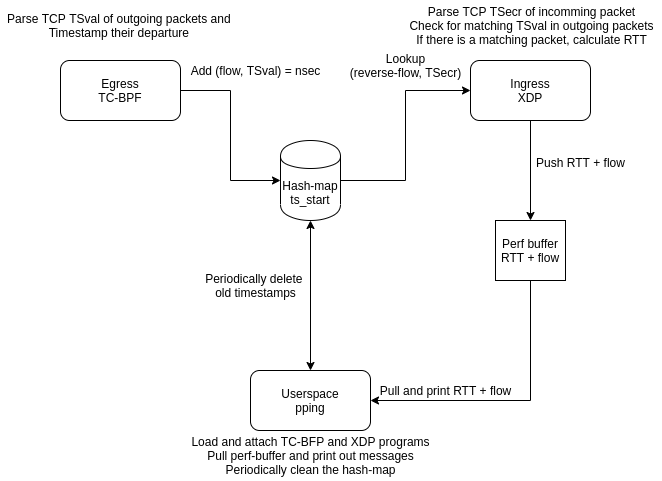

The diagram above was exported from draw.io. Its source (the exported page's mxGraphModel, read from the mxfile embedded in the PNG):
<mxGraphModel dx="2390" dy="2273" grid="1" gridSize="10" guides="1" tooltips="1" connect="1" arrows="1" fold="1" page="0" pageScale="1" pageWidth="827" pageHeight="1169" math="0" shadow="0">
  <root>
    <mxCell id="WIyWlLk6GJQsqaUBKTNV-0" />
    <mxCell id="WIyWlLk6GJQsqaUBKTNV-1" parent="WIyWlLk6GJQsqaUBKTNV-0" />
    <mxCell id="PAda5LTDpMN2-5yuM69l-6" style="edgeStyle=orthogonalEdgeStyle;rounded=0;orthogonalLoop=1;jettySize=auto;html=1;exitX=1;exitY=0.5;exitDx=0;exitDy=0;entryX=0;entryY=0.5;entryDx=0;entryDy=0;" edge="1" parent="WIyWlLk6GJQsqaUBKTNV-1" source="PAda5LTDpMN2-5yuM69l-0" target="PAda5LTDpMN2-5yuM69l-4">
      <mxGeometry relative="1" as="geometry" />
    </mxCell>
    <mxCell id="PAda5LTDpMN2-5yuM69l-0" value="Egress&lt;br&gt;TC-BPF" style="rounded=1;whiteSpace=wrap;html=1;" vertex="1" parent="WIyWlLk6GJQsqaUBKTNV-1">
      <mxGeometry x="-310" y="-860" width="120" height="60" as="geometry" />
    </mxCell>
    <mxCell id="PAda5LTDpMN2-5yuM69l-8" style="edgeStyle=orthogonalEdgeStyle;rounded=0;orthogonalLoop=1;jettySize=auto;html=1;exitX=0.5;exitY=1;exitDx=0;exitDy=0;entryX=0.5;entryY=0;entryDx=0;entryDy=0;" edge="1" parent="WIyWlLk6GJQsqaUBKTNV-1" source="PAda5LTDpMN2-5yuM69l-2" target="PAda5LTDpMN2-5yuM69l-5">
      <mxGeometry relative="1" as="geometry" />
    </mxCell>
    <mxCell id="PAda5LTDpMN2-5yuM69l-2" value="Ingress&lt;br&gt;XDP" style="rounded=1;whiteSpace=wrap;html=1;" vertex="1" parent="WIyWlLk6GJQsqaUBKTNV-1">
      <mxGeometry x="100" y="-860" width="120" height="60" as="geometry" />
    </mxCell>
    <mxCell id="PAda5LTDpMN2-5yuM69l-10" style="edgeStyle=orthogonalEdgeStyle;rounded=0;orthogonalLoop=1;jettySize=auto;html=1;exitX=0.5;exitY=0;exitDx=0;exitDy=0;entryX=0.5;entryY=1;entryDx=0;entryDy=0;startArrow=classic;startFill=1;" edge="1" parent="WIyWlLk6GJQsqaUBKTNV-1" source="PAda5LTDpMN2-5yuM69l-3" target="PAda5LTDpMN2-5yuM69l-4">
      <mxGeometry relative="1" as="geometry" />
    </mxCell>
    <mxCell id="PAda5LTDpMN2-5yuM69l-3" value="Userspace&lt;br&gt;pping" style="rounded=1;whiteSpace=wrap;html=1;" vertex="1" parent="WIyWlLk6GJQsqaUBKTNV-1">
      <mxGeometry x="-120" y="-550" width="120" height="60" as="geometry" />
    </mxCell>
    <mxCell id="PAda5LTDpMN2-5yuM69l-7" style="edgeStyle=orthogonalEdgeStyle;rounded=0;orthogonalLoop=1;jettySize=auto;html=1;exitX=1;exitY=0.5;exitDx=0;exitDy=0;entryX=0;entryY=0.5;entryDx=0;entryDy=0;" edge="1" parent="WIyWlLk6GJQsqaUBKTNV-1" source="PAda5LTDpMN2-5yuM69l-4" target="PAda5LTDpMN2-5yuM69l-2">
      <mxGeometry relative="1" as="geometry" />
    </mxCell>
    <mxCell id="PAda5LTDpMN2-5yuM69l-4" value="Hash-map&lt;br&gt;ts_start" style="shape=cylinder;whiteSpace=wrap;html=1;boundedLbl=1;backgroundOutline=1;" vertex="1" parent="WIyWlLk6GJQsqaUBKTNV-1">
      <mxGeometry x="-90" y="-780" width="60" height="80" as="geometry" />
    </mxCell>
    <mxCell id="PAda5LTDpMN2-5yuM69l-9" style="edgeStyle=orthogonalEdgeStyle;rounded=0;orthogonalLoop=1;jettySize=auto;html=1;exitX=0.5;exitY=1;exitDx=0;exitDy=0;entryX=1;entryY=0.5;entryDx=0;entryDy=0;" edge="1" parent="WIyWlLk6GJQsqaUBKTNV-1" source="PAda5LTDpMN2-5yuM69l-5" target="PAda5LTDpMN2-5yuM69l-3">
      <mxGeometry relative="1" as="geometry" />
    </mxCell>
    <mxCell id="PAda5LTDpMN2-5yuM69l-5" value="Perf buffer&lt;br&gt;RTT + flow" style="rounded=0;whiteSpace=wrap;html=1;" vertex="1" parent="WIyWlLk6GJQsqaUBKTNV-1">
      <mxGeometry x="125" y="-700" width="70" height="60" as="geometry" />
    </mxCell>
    <mxCell id="PAda5LTDpMN2-5yuM69l-11" value="Add (flow, TSval) = nsec" style="text;html=1;align=center;verticalAlign=middle;resizable=0;points=[];autosize=1;" vertex="1" parent="WIyWlLk6GJQsqaUBKTNV-1">
      <mxGeometry x="-190" y="-860" width="150" height="20" as="geometry" />
    </mxCell>
    <mxCell id="PAda5LTDpMN2-5yuM69l-12" value="Lookup&lt;br&gt;(reverse-flow, TSecr)" style="text;html=1;align=center;verticalAlign=middle;resizable=0;points=[];autosize=1;" vertex="1" parent="WIyWlLk6GJQsqaUBKTNV-1">
      <mxGeometry x="-30" y="-870" width="130" height="30" as="geometry" />
    </mxCell>
    <mxCell id="PAda5LTDpMN2-5yuM69l-15" value="Push RTT + flow" style="text;html=1;align=center;verticalAlign=middle;resizable=0;points=[];autosize=1;" vertex="1" parent="WIyWlLk6GJQsqaUBKTNV-1">
      <mxGeometry x="160" y="-768" width="100" height="20" as="geometry" />
    </mxCell>
    <mxCell id="PAda5LTDpMN2-5yuM69l-17" value="Pull and print RTT + flow" style="text;html=1;align=center;verticalAlign=middle;resizable=0;points=[];autosize=1;" vertex="1" parent="WIyWlLk6GJQsqaUBKTNV-1">
      <mxGeometry y="-540" width="150" height="20" as="geometry" />
    </mxCell>
    <mxCell id="PAda5LTDpMN2-5yuM69l-18" value="Parse TCP TSval of outgoing packets and &lt;br&gt;Timestamp their departure&amp;nbsp;" style="text;html=1;align=center;verticalAlign=middle;resizable=0;points=[];autosize=1;" vertex="1" parent="WIyWlLk6GJQsqaUBKTNV-1">
      <mxGeometry x="-370" y="-910" width="240" height="30" as="geometry" />
    </mxCell>
    <mxCell id="PAda5LTDpMN2-5yuM69l-19" value="Parse TCP TSecr of incomming packet&lt;br&gt;Check for matching TSval in outgoing packets&lt;br&gt;If there is a matching packet, calculate RTT" style="text;html=1;align=center;verticalAlign=middle;resizable=0;points=[];autosize=1;" vertex="1" parent="WIyWlLk6GJQsqaUBKTNV-1">
      <mxGeometry x="31" y="-920" width="260" height="50" as="geometry" />
    </mxCell>
    <mxCell id="PAda5LTDpMN2-5yuM69l-20" value="Periodically delete &lt;br&gt;old timestamps" style="text;html=1;align=center;verticalAlign=middle;resizable=0;points=[];autosize=1;" vertex="1" parent="WIyWlLk6GJQsqaUBKTNV-1">
      <mxGeometry x="-170" y="-650" width="110" height="30" as="geometry" />
    </mxCell>
    <mxCell id="PAda5LTDpMN2-5yuM69l-24" value="Load and attach TC-BFP and XDP programs&lt;br&gt;Pull perf-buffer and print out messages&lt;br&gt;Periodically clean the hash-map" style="text;html=1;align=center;verticalAlign=middle;resizable=0;points=[];autosize=1;" vertex="1" parent="WIyWlLk6GJQsqaUBKTNV-1">
      <mxGeometry x="-185" y="-490" width="250" height="50" as="geometry" />
    </mxCell>
  </root>
</mxGraphModel>